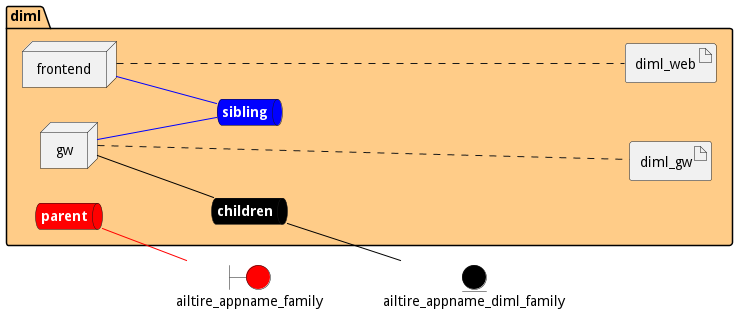

The diagram above was rendered by PlantUML. Its source (embedded in the PNG):
@startuml

left to right direction


boundary ailtire_appname_family #red


entity ailtire_appname_diml_family #black




package "diml" #ffcc88 {
    queue childrennet #black [
            <b><color:white>children</color></b>
    ]
    
    childrennet -[#black]- ailtire_appname_diml_family
    
    queue siblingnet #blue [
            <b><color:white>sibling</color></b>
    ]
    
    queue parentnet #red [
            <b><color:white>parent</color></b>
    ]
    
    parentnet -[#red]- ailtire_appname_family
    

node "frontend" as frontendService
node "gw" as gwService


        artifact "diml_web" as diml_webimage
    
        artifact "diml_gw" as diml_gwimage
    
}

frontendService -[#blue]- siblingnet

gwService -[#black]- childrennet

gwService -[#blue]- siblingnet
frontendService .... diml_webimage
gwService .... diml_gwimage


@enduml